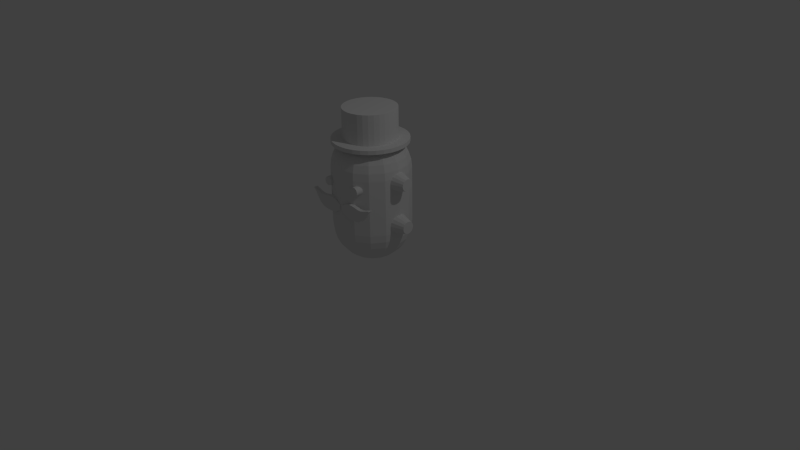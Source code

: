 # Source: player.blend  (saved by Blender 2.68.0; exported with 4.5.12 LTS)
import bpy
from mathutils import Matrix  # noqa: F401  (used for matrix-valued properties, if any)

bpy.ops.wm.read_factory_settings(use_empty=True)
scene = bpy.context.scene
scene.name = 'Scene'

# ---- collections
col_collection_1 = bpy.data.collections.new('Collection 1'); scene.collection.children.link(col_collection_1)

# ---- materials (node trees are filled in below, after node groups)
mat_mat = bpy.data.materials.new('mat')
mat_mat.alpha_threshold = 0.0
mat_mat.use_transparent_shadow = False
mat_mat.roughness = 0.5
mat_mat.line_color = (0.0, 0.0, 0.0, 1.0)

# ---- material node trees

# ---- world
world_world = bpy.data.worlds.new('World'); scene.world = world_world
world_world.color = (0.05088, 0.05088, 0.05088)
world_world.use_sun_shadow = False
world_world.sun_shadow_jitter_overblur = 0.0
world_world.cycles.sampling_method = 'MANUAL'
world_world.cycles.sample_map_resolution = 256

# ---- cameras
cam_camera = bpy.data.cameras.new('Camera')
cam_camera.clip_end = 100.0
cam_camera.lens = 35.0
cam_camera.sensor_width = 32.0
cam_camera.sensor_height = 18.0
cam_camera.ortho_scale = 7.314
cam_camera.dof.focus_distance = 0.0
cam_camera.dof.aperture_fstop = 128.0

# ---- lights
light_lamp = bpy.data.lights.new('Lamp', 'POINT')
light_lamp.transmission_factor = 0.0
light_lamp.cutoff_distance = 30.0
light_lamp.energy = 100.0
light_lamp.shadow_buffer_clip_start = 1.001
light_lamp.shadow_soft_size = 0.1
light_lamp.shadow_maximum_resolution = 0.006
light_lamp.use_absolute_resolution = True
light_lamp.cycles.use_multiple_importance_sampling = False

# ---- meshes
me_cube = bpy.data.meshes.new('Cube')
me_cube.from_pydata([(0.5076, -0.4564, 0.9379), (0.5076, -0.5054, 0.9379), (0.505, -0.4564, 0.9443), (0.505, -0.5054, 0.9443), (-0.0007914, -0.4564, 0.8601), (-0.0007914, -0.4564, 0.7887), (-0.0007914, -0.5054, 0.8601), (-0.0007914, -0.5054, 0.7887), (0.05292, -0.4564, 0.8799), (0.1066, -0.4564, 0.9073), (0.1599, -0.4564, 0.9194), (0.212, -0.4564, 0.9169), (0.2619, -0.4564, 0.9093), (0.3096, -0.4564, 0.9006), (0.3574, -0.4564, 0.8994), (0.4059, -0.4564, 0.9097), (0.4548, -0.4564, 0.928), (0.05292, -0.5054, 0.7701), (0.1066, -0.5054, 0.7433), (0.1604, -0.5054, 0.7308), (0.2146, -0.5054, 0.7303), (0.2706, -0.5054, 0.7333), (0.3288, -0.5054, 0.7465), (0.385, -0.5054, 0.7831), (0.4304, -0.5054, 0.8406), (0.4669, -0.5054, 0.8998), (0.05292, -0.4564, 0.7701), (0.1066, -0.4564, 0.7433), (0.1604, -0.4564, 0.7308), (0.2146, -0.4564, 0.7303), (0.2706, -0.4564, 0.7333), (0.3288, -0.4564, 0.7465), (0.385, -0.4564, 0.7831), (0.4304, -0.4564, 0.8406), (0.4669, -0.4564, 0.8998), (0.05292, -0.5054, 0.8799), (0.1066, -0.5054, 0.9073), (0.1599, -0.5054, 0.9194), (0.212, -0.5054, 0.9169), (0.2619, -0.5054, 0.9093), (0.3096, -0.5054, 0.9006), (0.3574, -0.5054, 0.8994), (0.4059, -0.5054, 0.9097), (0.4548, -0.5054, 0.928), (0.5054, -0.4564, 0.9433), (0.5057, -0.4564, 0.9425), (0.5061, -0.4564, 0.9417), (0.5065, -0.4564, 0.9409), (0.5069, -0.4564, 0.94), (0.5054, -0.5054, 0.9433), (0.5057, -0.5054, 0.9425), (0.5061, -0.5054, 0.9417), (0.5065, -0.5054, 0.9409), (0.5069, -0.5054, 0.94), (-0.002111, -0.4564, 0.8538), (-0.002111, -0.4564, 0.8417), (-0.002111, -0.4564, 0.8296), (-0.002111, -0.4564, 0.8175), (-0.002111, -0.4564, 0.8054), (-0.002111, -0.5054, 0.8538), (-0.002111, -0.5054, 0.8417), (-0.002111, -0.5054, 0.8296), (-0.002111, -0.5054, 0.8175), (-0.002111, -0.5054, 0.8054), (0.05147, -0.4564, 0.8663), (0.05147, -0.4564, 0.8484), (0.05147, -0.4564, 0.8305), (0.05147, -0.4564, 0.8125), (0.05147, -0.4564, 0.7946), (0.105, -0.4564, 0.8834), (0.105, -0.4564, 0.8573), (0.105, -0.4564, 0.8312), (0.1051, -0.4564, 0.8051), (0.1051, -0.4564, 0.779), (0.1584, -0.4564, 0.8909), (0.1585, -0.4564, 0.861), (0.1587, -0.4564, 0.8313), (0.1588, -0.4564, 0.8016), (0.1587, -0.4564, 0.772), (0.211, -0.4564, 0.889), (0.2118, -0.4564, 0.8593), (0.2125, -0.4564, 0.8298), (0.213, -0.4564, 0.8008), (0.213, -0.4564, 0.7719), (0.2622, -0.4564, 0.8839), (0.2645, -0.4564, 0.8558), (0.2668, -0.4564, 0.8279), (0.2683, -0.4564, 0.8007), (0.2687, -0.4564, 0.7738), (0.3121, -0.4564, 0.8801), (0.3164, -0.4564, 0.8558), (0.3206, -0.4564, 0.8313), (0.3238, -0.4564, 0.8074), (0.3257, -0.4564, 0.7837), (0.3612, -0.4564, 0.8857), (0.3663, -0.4564, 0.8679), (0.3714, -0.4564, 0.8497), (0.3759, -0.4564, 0.8316), (0.3795, -0.4564, 0.8132), (0.4091, -0.4564, 0.9024), (0.413, -0.4564, 0.8922), (0.4171, -0.4564, 0.8817), (0.421, -0.4564, 0.8709), (0.4247, -0.4564, 0.8597), (0.4564, -0.4564, 0.925), (0.4582, -0.4564, 0.9209), (0.4601, -0.4564, 0.9167), (0.462, -0.4564, 0.9124), (0.4639, -0.4564, 0.9079), (0.4564, -0.5054, 0.925), (0.4582, -0.5054, 0.9209), (0.4601, -0.5054, 0.9167), (0.462, -0.5054, 0.9124), (0.4639, -0.5054, 0.9079), (0.4091, -0.5054, 0.9024), (0.413, -0.5054, 0.8922), (0.4171, -0.5054, 0.8817), (0.421, -0.5054, 0.8709), (0.4247, -0.5054, 0.8597), (0.3612, -0.5054, 0.8857), (0.3663, -0.5054, 0.8679), (0.3714, -0.5054, 0.8497), (0.3759, -0.5054, 0.8316), (0.3795, -0.5054, 0.8132), (0.3121, -0.5054, 0.8801), (0.3164, -0.5054, 0.8558), (0.3206, -0.5054, 0.8313), (0.3238, -0.5054, 0.8074), (0.3257, -0.5054, 0.7837), (0.2622, -0.5054, 0.8839), (0.2645, -0.5054, 0.8558), (0.2668, -0.5054, 0.8279), (0.2683, -0.5054, 0.8007), (0.2687, -0.5054, 0.7738), (0.211, -0.5054, 0.889), (0.2118, -0.5054, 0.8593), (0.2125, -0.5054, 0.8298), (0.213, -0.5054, 0.8008), (0.213, -0.5054, 0.7719), (0.1584, -0.5054, 0.8909), (0.1585, -0.5054, 0.861), (0.1587, -0.5054, 0.8313), (0.1588, -0.5054, 0.8016), (0.1587, -0.5054, 0.772), (0.105, -0.5054, 0.8834), (0.105, -0.5054, 0.8573), (0.105, -0.5054, 0.8312), (0.1051, -0.5054, 0.8051), (0.1051, -0.5054, 0.779), (0.05147, -0.5054, 0.8663), (0.05147, -0.5054, 0.8484), (0.05147, -0.5054, 0.8305), (0.05147, -0.5054, 0.8125), (0.05147, -0.5054, 0.7946), (0.2245, -0.4896, 1.159), (0.2245, -0.3769, 1.159), (0.214, -0.4896, 1.156), (0.214, -0.3769, 1.156), (0.2042, -0.4896, 1.15), (0.2042, -0.3769, 1.15), (0.1957, -0.4896, 1.143), (0.1957, -0.3769, 1.143), (0.1887, -0.4896, 1.135), (0.1887, -0.3769, 1.135), (0.1835, -0.4896, 1.125), (0.1835, -0.3769, 1.125), (0.1803, -0.4896, 1.115), (0.1803, -0.3769, 1.115), (0.1792, -0.4896, 1.104), (0.1792, -0.3769, 1.104), (0.1803, -0.4896, 1.093), (0.1803, -0.3769, 1.093), (0.1835, -0.4896, 1.082), (0.1835, -0.3769, 1.082), (0.1887, -0.4896, 1.072), (0.1887, -0.3769, 1.072), (0.1957, -0.4896, 1.064), (0.1957, -0.3769, 1.064), (0.2042, -0.4896, 1.057), (0.2042, -0.3769, 1.057), (0.214, -0.4896, 1.052), (0.214, -0.3769, 1.052), (0.2245, -0.4896, 1.048), (0.2245, -0.3769, 1.048), (0.2355, -0.4896, 1.047), (0.2355, -0.3769, 1.047), (0.2465, -0.4896, 1.048), (0.2465, -0.3769, 1.048), (0.2571, -0.4896, 1.052), (0.2571, -0.3769, 1.052), (0.2668, -0.4896, 1.057), (0.2668, -0.3769, 1.057), (0.2754, -0.4896, 1.064), (0.2754, -0.3769, 1.064), (0.2824, -0.4896, 1.072), (0.2824, -0.3769, 1.072), (0.2876, -0.4896, 1.082), (0.2876, -0.3769, 1.082), (0.2908, -0.4896, 1.093), (0.2908, -0.3769, 1.093), (0.2919, -0.4896, 1.104), (0.2919, -0.3769, 1.104), (0.2908, -0.4896, 1.115), (0.2908, -0.3769, 1.115), (0.2876, -0.4896, 1.125), (0.2876, -0.3769, 1.125), (0.2824, -0.4896, 1.135), (0.2824, -0.3769, 1.135), (0.2754, -0.4896, 1.143), (0.2754, -0.3769, 1.143), (0.2668, -0.4896, 1.15), (0.2668, -0.3769, 1.15), (0.2571, -0.4896, 1.156), (0.2571, -0.3769, 1.156), (0.2465, -0.4896, 1.159), (0.2465, -0.3769, 1.159), (0.2355, -0.4896, 1.16), (0.2355, -0.3769, 1.16), (1.629e-07, 0.0, 0.005115), (1.778e-07, 0.5, 0.5051), (1.629e-07, 0.4904, 0.4076), (1.778e-07, 0.4619, 0.3138), (1.927e-07, 0.4157, 0.2273), (1.629e-07, 0.3536, 0.1516), (1.778e-07, 0.2778, 0.08938), (1.629e-07, 0.1913, 0.04317), (1.555e-07, 0.09755, 0.01472), (0.1913, 0.4619, 0.5051), (0.1877, 0.4531, 0.4076), (0.1768, 0.4268, 0.3138), (0.1591, 0.3841, 0.2273), (0.1353, 0.3266, 0.1516), (0.1063, 0.2566, 0.08938), (0.07322, 0.1768, 0.04317), (0.03733, 0.09012, 0.01472), (0.3536, 0.3536, 0.5051), (0.3468, 0.3468, 0.4076), (0.3266, 0.3266, 0.3138), (0.294, 0.294, 0.2273), (0.25, 0.25, 0.1516), (0.1964, 0.1964, 0.08938), (0.1353, 0.1353, 0.04317), (0.06898, 0.06897, 0.01472), (0.4619, 0.1913, 0.5051), (0.4531, 0.1877, 0.4076), (0.4268, 0.1768, 0.3138), (0.3841, 0.1591, 0.2273), (0.3266, 0.1353, 0.1516), (0.2566, 0.1063, 0.08938), (0.1768, 0.07322, 0.04317), (0.09012, 0.03733, 0.01472), (0.5, -2.98e-08, 0.5051), (0.4904, 0.0, 0.4076), (0.4619, -4.47e-08, 0.3138), (0.4157, -4.47e-08, 0.2273), (0.3536, 0.0, 0.1516), (0.2778, -1.49e-08, 0.08938), (0.1913, 0.0, 0.04317), (0.09755, -3.725e-09, 0.01472), (0.4619, -0.1913, 0.5051), (0.4531, -0.1877, 0.4076), (0.4268, -0.1768, 0.3138), (0.3841, -0.1591, 0.2273), (0.3266, -0.1353, 0.1516), (0.2566, -0.1063, 0.08938), (0.1768, -0.07322, 0.04317), (0.09012, -0.03733, 0.01472), (0.3536, -0.3536, 0.5051), (0.3468, -0.3468, 0.4076), (0.3266, -0.3266, 0.3138), (0.294, -0.294, 0.2273), (0.25, -0.25, 0.1516), (0.1964, -0.1964, 0.08938), (0.1353, -0.1353, 0.04317), (0.06897, -0.06897, 0.01472), (0.1913, -0.4619, 0.5051), (0.1877, -0.4531, 0.4076), (0.1768, -0.4268, 0.3138), (0.1591, -0.3841, 0.2273), (0.1353, -0.3266, 0.1516), (0.1063, -0.2566, 0.08938), (0.07322, -0.1768, 0.04317), (0.03733, -0.09012, 0.01472), (1.48e-07, -0.5, 0.5051), (1.629e-07, -0.4904, 0.4076), (8.841e-08, -0.4619, 0.3138), (1.182e-07, -0.4157, 0.2273), (1.629e-07, -0.3536, 0.1516), (1.48e-07, -0.2778, 0.08938), (1.629e-07, -0.1913, 0.04317), (1.48e-07, -0.09755, 0.01472), (1.666e-07, 0.09755, 1.71), (1.629e-07, 0.1913, 1.682), (1.629e-07, 0.2778, 1.636), (1.629e-07, 0.3536, 1.573), (1.927e-07, 0.4157, 1.498), (1.778e-07, 0.4619, 1.411), (1.629e-07, 0.4904, 1.317), (1.778e-07, 0.5, 1.22), (0.03733, 0.09012, 1.71), (0.07322, 0.1768, 1.682), (0.1063, 0.2566, 1.636), (0.1353, 0.3266, 1.573), (0.1591, 0.3841, 1.498), (0.1768, 0.4268, 1.411), (0.1877, 0.4531, 1.317), (0.1913, 0.4619, 1.22), (0.06898, 0.06897, 1.71), (0.1353, 0.1353, 1.682), (0.1964, 0.1964, 1.636), (0.25, 0.25, 1.573), (0.294, 0.294, 1.498), (0.3266, 0.3266, 1.411), (0.3468, 0.3468, 1.317), (0.3536, 0.3536, 1.22), (0.09012, 0.03733, 1.71), (0.1768, 0.07322, 1.682), (0.2566, 0.1063, 1.636), (0.3266, 0.1353, 1.573), (0.3841, 0.1591, 1.498), (0.4268, 0.1768, 1.411), (0.4531, 0.1877, 1.317), (0.4619, 0.1913, 1.22), (0.09755, -1.49e-08, 1.71), (0.1913, 0.0, 1.682), (0.2778, -7.451e-09, 1.636), (0.3536, 0.0, 1.573), (0.4157, -4.47e-08, 1.498), (0.4619, -1.49e-08, 1.411), (0.4904, 0.0, 1.317), (0.5, -2.98e-08, 1.22), (0.09012, -0.03733, 1.71), (0.1768, -0.07322, 1.682), (0.2566, -0.1063, 1.636), (0.3266, -0.1353, 1.573), (0.3841, -0.1591, 1.498), (0.4268, -0.1768, 1.411), (0.4531, -0.1877, 1.317), (0.4619, -0.1913, 1.22), (0.06898, -0.06897, 1.71), (0.1353, -0.1353, 1.682), (0.1964, -0.1964, 1.636), (0.25, -0.25, 1.573), (0.294, -0.294, 1.498), (0.3266, -0.3266, 1.411), (0.3468, -0.3468, 1.317), (0.3536, -0.3536, 1.22), (0.03733, -0.09012, 1.71), (0.07322, -0.1768, 1.682), (0.1063, -0.2566, 1.636), (0.1353, -0.3266, 1.573), (0.1591, -0.3841, 1.498), (0.1768, -0.4268, 1.411), (0.1877, -0.4531, 1.317), (0.1913, -0.4619, 1.22), (1.443e-07, -0.09755, 1.71), (1.629e-07, -0.1913, 1.682), (1.48e-07, -0.2778, 1.636), (1.629e-07, -0.3536, 1.573), (1.182e-07, -0.4157, 1.498), (1.331e-07, -0.4619, 1.411), (1.629e-07, -0.4904, 1.317), (1.48e-07, -0.5, 1.22), (4.772e-08, -1.152e-07, 1.72), (0.06673, 0.3355, 1.61), (0.0, 0.3421, 1.61), (0.0, 0.3421, 1.993), (0.06673, 0.3355, 1.993), (0.1309, 0.316, 1.993), (0.19, 0.2844, 1.993), (0.2419, 0.2419, 1.993), (0.2844, 0.19, 1.993), (0.316, 0.1309, 1.993), (0.3355, 0.06673, 1.993), (0.3421, 2.582e-08, 1.993), (0.3355, -0.06673, 1.993), (0.316, -0.1309, 1.993), (0.2844, -0.19, 1.993), (0.2419, -0.2419, 1.993), (0.19, -0.2844, 1.993), (0.1309, -0.316, 1.993), (0.06673, -0.3355, 1.993), (-1.115e-07, -0.3421, 1.993), (0.1309, 0.316, 1.61), (0.19, 0.2844, 1.61), (0.2419, 0.2419, 1.61), (0.2844, 0.19, 1.61), (0.316, 0.1309, 1.61), (0.3355, 0.06673, 1.61), (0.3421, 2.582e-08, 1.61), (0.3355, -0.06673, 1.61), (0.316, -0.1309, 1.61), (0.2844, -0.19, 1.61), (0.2419, -0.2419, 1.61), (0.19, -0.2844, 1.61), (0.1309, -0.316, 1.61), (0.06673, -0.3355, 1.61), (-1.115e-07, -0.3421, 1.61), (0.09426, 0.4739, 1.61), (0.0, 0.4832, 1.61), (0.0, 0.4832, 1.559), (0.09426, 0.4739, 1.559), (0.1849, 0.4464, 1.559), (0.2684, 0.4017, 1.559), (0.3416, 0.3416, 1.559), (0.4017, 0.2684, 1.559), (0.4464, 0.1849, 1.559), (0.4739, 0.09426, 1.559), (0.4832, 3.648e-08, 1.559), (0.4739, -0.09426, 1.559), (0.4464, -0.1849, 1.559), (0.4017, -0.2684, 1.559), (0.3416, -0.3416, 1.559), (0.2684, -0.4017, 1.559), (0.1849, -0.4464, 1.559), (0.09426, -0.4739, 1.559), (-1.574e-07, -0.4832, 1.559), (0.1849, 0.4464, 1.61), (0.2684, 0.4017, 1.61), (0.3416, 0.3416, 1.61), (0.4017, 0.2684, 1.61), (0.4464, 0.1849, 1.61), (0.4739, 0.09426, 1.61), (0.4832, 3.648e-08, 1.61), (0.4739, -0.09426, 1.61), (0.4464, -0.1849, 1.61), (0.4017, -0.2684, 1.61), (0.3416, -0.3416, 1.61), (0.2684, -0.4017, 1.61), (0.1849, -0.4464, 1.61), (0.09426, -0.4739, 1.61), (-1.574e-07, -0.4832, 1.61), (0.6483, 0.08019, 0.6083), (0.286, 0.1812, 0.6083), (0.276, 0.1812, 1.165), (0.6384, 0.07635, 1.165), (0.276, 0.1674, 1.096), (0.6384, 0.07054, 1.136), (0.276, 0.1281, 1.037), (0.6384, 0.05399, 1.111), (0.276, 0.06934, 0.9979), (0.6384, 0.02922, 1.095), (0.276, -1.449e-07, 0.9841), (0.6384, -1.387e-07, 1.089), (0.276, -0.06934, 0.9979), (0.6384, -0.02922, 1.095), (0.276, -0.1281, 1.037), (0.6384, -0.05399, 1.111), (0.276, -0.1674, 1.096), (0.6384, -0.07054, 1.136), (0.276, -0.1812, 1.165), (0.6384, -0.07635, 1.165), (0.276, -0.1674, 1.235), (0.6384, -0.07054, 1.194), (0.276, -0.1281, 1.293), (0.6384, -0.05399, 1.219), (0.276, -0.06934, 1.333), (0.6384, -0.02922, 1.236), (0.276, -1.348e-07, 1.346), (0.6384, -1.344e-07, 1.242), (0.276, 0.06934, 1.333), (0.6384, 0.02922, 1.236), (0.276, 0.1281, 1.293), (0.6384, 0.05399, 1.219), (0.276, 0.1674, 1.235), (0.6384, 0.07054, 1.194), (0.286, 0.1674, 0.539), (0.6483, 0.07408, 0.5776), (0.286, 0.1281, 0.4802), (0.6483, 0.0567, 0.5516), (0.286, 0.06934, 0.4409), (0.6483, 0.03069, 0.5342), (0.286, -1.449e-07, 0.4271), (0.6483, -1.389e-07, 0.5281), (0.286, -0.06934, 0.4409), (0.6483, -0.03069, 0.5342), (0.286, -0.1281, 0.4802), (0.6483, -0.0567, 0.5516), (0.286, -0.1674, 0.539), (0.6483, -0.07408, 0.5776), (0.286, -0.1812, 0.6083), (0.6483, -0.08019, 0.6083), (0.286, -0.1674, 0.6777), (0.6483, -0.07408, 0.639), (0.286, -0.1281, 0.7365), (0.6483, -0.0567, 0.665), (0.286, -0.06934, 0.7757), (0.6483, -0.03069, 0.6824), (0.286, -1.348e-07, 0.7895), (0.6483, -1.344e-07, 0.6885), (0.286, 0.06934, 0.7757), (0.6483, 0.03069, 0.6824), (0.286, 0.1281, 0.7365), (0.6483, 0.0567, 0.665), (0.286, 0.1674, 0.6777), (0.6483, 0.07408, 0.639)], [], [(108, 48, 0, 34), (48, 53, 1, 0), (25, 34, 0, 1), (153, 63, 7, 17), (35, 8, 4, 6), (58, 68, 26, 5), (68, 73, 27, 26), (73, 78, 28, 27), (78, 83, 29, 28), (83, 88, 30, 29), (88, 93, 31, 30), (93, 98, 32, 31), (98, 103, 33, 32), (103, 108, 34, 33), (7, 5, 26, 17), (17, 26, 27, 18), (18, 27, 28, 19), (19, 28, 29, 20), (20, 29, 30, 21), (21, 30, 31, 22), (22, 31, 32, 23), (23, 32, 33, 24), (24, 33, 34, 25), (53, 113, 25, 1), (113, 118, 24, 25), (118, 123, 23, 24), (123, 128, 22, 23), (128, 133, 21, 22), (133, 138, 20, 21), (138, 143, 19, 20), (143, 148, 18, 19), (148, 153, 17, 18), (3, 2, 16, 43), (43, 16, 15, 42), (42, 15, 14, 41), (41, 14, 13, 40), (40, 13, 12, 39), (39, 12, 11, 38), (38, 11, 10, 37), (37, 10, 9, 36), (36, 9, 8, 35), (16, 2, 44, 104), (104, 44, 45, 105), (105, 45, 46, 106), (106, 46, 47, 107), (107, 47, 48, 108), (2, 3, 49, 44), (44, 49, 50, 45), (45, 50, 51, 46), (46, 51, 52, 47), (47, 52, 53, 48), (35, 6, 59, 149), (149, 59, 60, 150), (150, 60, 61, 151), (151, 61, 62, 152), (152, 62, 63, 153), (4, 8, 64, 54), (54, 64, 65, 55), (55, 65, 66, 56), (56, 66, 67, 57), (57, 67, 68, 58), (8, 9, 69, 64), (64, 69, 70, 65), (65, 70, 71, 66), (66, 71, 72, 67), (67, 72, 73, 68), (9, 10, 74, 69), (69, 74, 75, 70), (70, 75, 76, 71), (71, 76, 77, 72), (72, 77, 78, 73), (10, 11, 79, 74), (74, 79, 80, 75), (75, 80, 81, 76), (76, 81, 82, 77), (77, 82, 83, 78), (11, 12, 84, 79), (79, 84, 85, 80), (80, 85, 86, 81), (81, 86, 87, 82), (82, 87, 88, 83), (12, 13, 89, 84), (84, 89, 90, 85), (85, 90, 91, 86), (86, 91, 92, 87), (87, 92, 93, 88), (13, 14, 94, 89), (89, 94, 95, 90), (90, 95, 96, 91), (91, 96, 97, 92), (92, 97, 98, 93), (14, 15, 99, 94), (94, 99, 100, 95), (95, 100, 101, 96), (96, 101, 102, 97), (97, 102, 103, 98), (15, 16, 104, 99), (99, 104, 105, 100), (100, 105, 106, 101), (101, 106, 107, 102), (102, 107, 108, 103), (3, 43, 109, 49), (49, 109, 110, 50), (50, 110, 111, 51), (51, 111, 112, 52), (52, 112, 113, 53), (43, 42, 114, 109), (109, 114, 115, 110), (110, 115, 116, 111), (111, 116, 117, 112), (112, 117, 118, 113), (42, 41, 119, 114), (114, 119, 120, 115), (115, 120, 121, 116), (116, 121, 122, 117), (117, 122, 123, 118), (41, 40, 124, 119), (119, 124, 125, 120), (120, 125, 126, 121), (121, 126, 127, 122), (122, 127, 128, 123), (40, 39, 129, 124), (124, 129, 130, 125), (125, 130, 131, 126), (126, 131, 132, 127), (127, 132, 133, 128), (39, 38, 134, 129), (129, 134, 135, 130), (130, 135, 136, 131), (131, 136, 137, 132), (132, 137, 138, 133), (38, 37, 139, 134), (134, 139, 140, 135), (135, 140, 141, 136), (136, 141, 142, 137), (137, 142, 143, 138), (37, 36, 144, 139), (139, 144, 145, 140), (140, 145, 146, 141), (141, 146, 147, 142), (142, 147, 148, 143), (36, 35, 149, 144), (144, 149, 150, 145), (145, 150, 151, 146), (146, 151, 152, 147), (147, 152, 153, 148), (216, 154, 156, 158, 160, 162, 164, 166, 168, 170, 172, 174, 176, 178, 180, 182, 184, 186, 188, 190, 192, 194, 196, 198, 200, 202, 204, 206, 208, 210, 212, 214), (157, 156, 154, 155), (155, 217, 215, 213, 211, 209, 207, 205, 203, 201, 199, 197, 195, 193, 191, 189, 187, 185, 183, 181, 179, 177, 175, 173, 171, 169, 167, 165, 163, 161, 159, 157), (155, 154, 216, 217), (159, 158, 156, 157), (161, 160, 158, 159), (163, 162, 160, 161), (165, 164, 162, 163), (167, 166, 164, 165), (169, 168, 166, 167), (171, 170, 168, 169), (173, 172, 170, 171), (175, 174, 172, 173), (177, 176, 174, 175), (179, 178, 176, 177), (181, 180, 178, 179), (183, 182, 180, 181), (185, 184, 182, 183), (187, 186, 184, 185), (189, 188, 186, 187), (191, 190, 188, 189), (193, 192, 190, 191), (195, 194, 192, 193), (197, 196, 194, 195), (199, 198, 196, 197), (201, 200, 198, 199), (203, 202, 200, 201), (205, 204, 202, 203), (207, 206, 204, 205), (209, 208, 206, 207), (211, 210, 208, 209), (213, 212, 210, 211), (215, 214, 212, 213), (217, 216, 214, 215), (223, 222, 230, 231), (224, 223, 231, 232), (225, 224, 232, 233), (226, 225, 233, 234), (220, 219, 227, 228), (221, 220, 228, 229), (222, 221, 229, 230), (229, 228, 236, 237), (230, 229, 237, 238), (231, 230, 238, 239), (232, 231, 239, 240), (233, 232, 240, 241), (234, 233, 241, 242), (228, 227, 235, 236), (241, 240, 248, 249), (242, 241, 249, 250), (236, 235, 243, 244), (237, 236, 244, 245), (238, 237, 245, 246), (239, 238, 246, 247), (240, 239, 247, 248), (247, 246, 254, 255), (248, 247, 255, 256), (249, 248, 256, 257), (250, 249, 257, 258), (244, 243, 251, 252), (245, 244, 252, 253), (246, 245, 253, 254), (253, 252, 260, 261), (254, 253, 261, 262), (255, 254, 262, 263), (256, 255, 263, 264), (257, 256, 264, 265), (258, 257, 265, 266), (252, 251, 259, 260), (265, 264, 272, 273), (266, 265, 273, 274), (260, 259, 267, 268), (261, 260, 268, 269), (262, 261, 269, 270), (263, 262, 270, 271), (264, 263, 271, 272), (270, 269, 277, 278), (271, 270, 278, 279), (272, 271, 279, 280), (273, 272, 280, 281), (274, 273, 281, 282), (268, 267, 275, 276), (269, 268, 276, 277), (282, 281, 289, 290), (276, 275, 283, 284), (277, 276, 284, 285), (278, 277, 285, 286), (279, 278, 286, 287), (280, 279, 287, 288), (281, 280, 288, 289), (218, 226, 234), (218, 234, 242), (218, 242, 250), (275, 267, 346, 354), (218, 250, 258), (218, 258, 266), (235, 227, 306, 314), (218, 266, 274), (218, 274, 282), (218, 282, 290), (251, 243, 322, 330), (267, 259, 338, 346), (227, 219, 298, 306), (283, 275, 354, 362), (259, 251, 330, 338), (243, 235, 314, 322), (296, 295, 303, 304), (297, 296, 304, 305), (298, 297, 305, 306), (292, 291, 299, 300), (293, 292, 300, 301), (294, 293, 301, 302), (295, 294, 302, 303), (302, 301, 309, 310), (303, 302, 310, 311), (304, 303, 311, 312), (305, 304, 312, 313), (306, 305, 313, 314), (300, 299, 307, 308), (301, 300, 308, 309), (314, 313, 321, 322), (308, 307, 315, 316), (309, 308, 316, 317), (310, 309, 317, 318), (311, 310, 318, 319), (312, 311, 319, 320), (313, 312, 320, 321), (320, 319, 327, 328), (321, 320, 328, 329), (322, 321, 329, 330), (316, 315, 323, 324), (317, 316, 324, 325), (318, 317, 325, 326), (319, 318, 326, 327), (325, 324, 332, 333), (326, 325, 333, 334), (327, 326, 334, 335), (328, 327, 335, 336), (329, 328, 336, 337), (330, 329, 337, 338), (324, 323, 331, 332), (337, 336, 344, 345), (338, 337, 345, 346), (332, 331, 339, 340), (333, 332, 340, 341), (334, 333, 341, 342), (335, 334, 342, 343), (336, 335, 343, 344), (343, 342, 350, 351), (344, 343, 351, 352), (345, 344, 352, 353), (346, 345, 353, 354), (340, 339, 347, 348), (341, 340, 348, 349), (342, 341, 349, 350), (349, 348, 356, 357), (350, 349, 357, 358), (351, 350, 358, 359), (352, 351, 359, 360), (353, 352, 360, 361), (354, 353, 361, 362), (348, 347, 355, 356), (291, 363, 299), (299, 363, 307), (307, 363, 315), (315, 363, 323), (323, 363, 331), (331, 363, 339), (339, 363, 347), (347, 363, 355), (401, 398, 417, 402), (365, 366, 367, 364), (402, 417, 418, 403), (364, 367, 368, 383), (403, 418, 419, 404), (383, 368, 369, 384), (404, 419, 420, 405), (384, 369, 370, 385), (405, 420, 421, 406), (385, 370, 371, 386), (406, 421, 422, 407), (386, 371, 372, 387), (407, 422, 423, 408), (387, 372, 373, 388), (408, 423, 424, 409), (388, 373, 374, 389), (409, 424, 425, 410), (389, 374, 375, 390), (410, 425, 426, 411), (390, 375, 376, 391), (411, 426, 427, 412), (391, 376, 377, 392), (412, 427, 428, 413), (392, 377, 378, 393), (413, 428, 429, 414), (393, 378, 379, 394), (414, 429, 430, 415), (394, 379, 380, 395), (415, 430, 431, 416), (395, 380, 381, 396), (396, 381, 382, 397), (396, 397, 431, 430), (395, 396, 430, 429), (394, 395, 429, 428), (393, 394, 428, 427), (392, 393, 427, 426), (391, 392, 426, 425), (390, 391, 425, 424), (389, 390, 424, 423), (388, 389, 423, 422), (387, 388, 422, 421), (386, 387, 421, 420), (385, 386, 420, 419), (384, 385, 419, 418), (383, 384, 418, 417), (364, 383, 417, 398), (365, 364, 398, 399), (400, 399, 398, 401), (368, 367, 366, 382, 381, 380, 379, 378, 377, 376, 375, 374, 373, 372, 371, 370, 369), (490, 491, 493, 492), (434, 435, 437, 436), (467, 432, 495, 493, 491, 489, 487, 485, 483, 481, 479, 477, 475, 473, 471, 469), (436, 437, 439, 438), (486, 487, 489, 488), (438, 439, 441, 440), (484, 485, 487, 486), (440, 441, 443, 442), (482, 483, 485, 484), (442, 443, 445, 444), (480, 481, 483, 482), (444, 445, 447, 446), (478, 479, 481, 480), (446, 447, 449, 448), (476, 477, 479, 478), (448, 449, 451, 450), (474, 475, 477, 476), (450, 451, 453, 452), (472, 473, 475, 474), (452, 453, 455, 454), (470, 471, 473, 472), (454, 455, 457, 456), (433, 466, 468, 470, 472, 474, 476, 478, 480, 482, 484, 486, 488, 490, 492, 494), (468, 469, 471, 470), (456, 457, 459, 458), (492, 493, 495, 494), (466, 467, 469, 468), (458, 459, 461, 460), (494, 495, 432, 433), (433, 432, 467, 466), (460, 461, 463, 462), (437, 435, 465, 463, 461, 459, 457, 455, 453, 451, 449, 447, 445, 443, 441, 439), (464, 465, 435, 434), (462, 463, 465, 464), (488, 489, 491, 490), (434, 436, 438, 440, 442, 444, 446, 448, 450, 452, 454, 456, 458, 460, 462, 464)])
_uv = me_cube.uv_layers.new(name='UVMap')
_uv.uv.foreach_set('vector', [0.8713, 0.3036, 0.8716, 0.3036, 0.8717, 0.3036, 0.8713, 0.3036, 0.8716, 0.3036, 0.8714, 0.3037, 0.8715, 0.3037, 0.8717, 0.3036, 0.8713, 0.3037, 0.8713, 0.3036, 0.8717, 0.3036, 0.8715, 0.3037, 0.8847, 0.2998, 0.9529, 0.274, 0.9529, 0.3101, 0.8838, 0.3069, 0.8671, 0.2923, 0.8579, 0.3006, 0.7923, 0.2956, 0.8693, 0.2153, 0.8308, 0.3891, 0.868, 0.3172, 0.8745, 0.3154, 0.8719, 0.397, 0.868, 0.3172, 0.8707, 0.3074, 0.8725, 0.3065, 0.8745, 0.3154, 0.8707, 0.3074, 0.8709, 0.3052, 0.8717, 0.3049, 0.8725, 0.3065, 0.8709, 0.3052, 0.871, 0.3044, 0.8713, 0.3042, 0.8717, 0.3049, 0.871, 0.3044, 0.871, 0.304, 0.8712, 0.3039, 0.8713, 0.3042, 0.871, 0.304, 0.871, 0.3038, 0.8711, 0.3038, 0.8712, 0.3039, 0.871, 0.3038, 0.8711, 0.3037, 0.8711, 0.3037, 0.8711, 0.3038, 0.8711, 0.3037, 0.8712, 0.3036, 0.8712, 0.3036, 0.8711, 0.3037, 0.8712, 0.3036, 0.8713, 0.3036, 0.8713, 0.3036, 0.8712, 0.3036, 0.9529, 0.3101, 0.8719, 0.397, 0.8745, 0.3154, 0.8838, 0.3069, 0.8838, 0.3069, 0.8745, 0.3154, 0.8725, 0.3065, 0.8742, 0.3048, 0.8742, 0.3048, 0.8725, 0.3065, 0.8717, 0.3049, 0.8723, 0.3042, 0.8723, 0.3042, 0.8717, 0.3049, 0.8713, 0.3042, 0.8716, 0.3039, 0.8716, 0.3039, 0.8713, 0.3042, 0.8712, 0.3039, 0.8713, 0.3038, 0.8713, 0.3038, 0.8712, 0.3039, 0.8711, 0.3038, 0.8712, 0.3037, 0.8712, 0.3037, 0.8711, 0.3038, 0.8711, 0.3037, 0.8711, 0.3037, 0.8711, 0.3037, 0.8711, 0.3037, 0.8712, 0.3036, 0.8712, 0.3037, 0.8712, 0.3037, 0.8712, 0.3036, 0.8713, 0.3036, 0.8713, 0.3037, 0.8714, 0.3037, 0.8713, 0.3037, 0.8713, 0.3037, 0.8715, 0.3037, 0.8713, 0.3037, 0.8712, 0.3037, 0.8712, 0.3037, 0.8713, 0.3037, 0.8712, 0.3037, 0.8711, 0.3036, 0.8711, 0.3037, 0.8712, 0.3037, 0.8711, 0.3036, 0.8712, 0.3036, 0.8712, 0.3037, 0.8711, 0.3037, 0.8712, 0.3036, 0.8713, 0.3036, 0.8713, 0.3038, 0.8712, 0.3037, 0.8713, 0.3036, 0.8717, 0.3035, 0.8716, 0.3039, 0.8713, 0.3038, 0.8717, 0.3035, 0.8726, 0.3034, 0.8723, 0.3042, 0.8716, 0.3039, 0.8726, 0.3034, 0.8748, 0.303, 0.8742, 0.3048, 0.8723, 0.3042, 0.8748, 0.303, 0.8847, 0.2998, 0.8838, 0.3069, 0.8742, 0.3048, 0.8714, 0.3037, 0.8713, 0.3036, 0.8712, 0.3036, 0.8713, 0.3036, 0.8713, 0.3036, 0.8712, 0.3036, 0.8711, 0.3036, 0.8712, 0.3036, 0.8712, 0.3036, 0.8711, 0.3036, 0.871, 0.3036, 0.871, 0.3036, 0.871, 0.3036, 0.871, 0.3036, 0.8709, 0.3036, 0.8709, 0.3035, 0.8709, 0.3035, 0.8709, 0.3036, 0.8706, 0.3036, 0.8708, 0.3034, 0.8708, 0.3034, 0.8706, 0.3036, 0.8702, 0.3034, 0.8705, 0.3031, 0.8705, 0.3031, 0.8702, 0.3034, 0.8694, 0.3031, 0.8701, 0.3025, 0.8701, 0.3025, 0.8694, 0.3031, 0.8675, 0.3026, 0.8692, 0.3009, 0.8692, 0.3009, 0.8675, 0.3026, 0.8579, 0.3006, 0.8671, 0.2923, 0.8712, 0.3036, 0.8713, 0.3036, 0.8714, 0.3036, 0.8712, 0.3036, 0.8712, 0.3036, 0.8714, 0.3036, 0.8714, 0.3036, 0.8713, 0.3036, 0.8713, 0.3036, 0.8714, 0.3036, 0.8715, 0.3036, 0.8713, 0.3036, 0.8713, 0.3036, 0.8715, 0.3036, 0.8716, 0.3036, 0.8713, 0.3036, 0.8713, 0.3036, 0.8716, 0.3036, 0.8716, 0.3036, 0.8713, 0.3036, 0.8713, 0.3036, 0.8714, 0.3037, 0.8714, 0.3037, 0.8714, 0.3036, 0.8714, 0.3036, 0.8714, 0.3037, 0.8714, 0.3037, 0.8714, 0.3036, 0.8714, 0.3036, 0.8714, 0.3037, 0.8714, 0.3037, 0.8715, 0.3036, 0.8715, 0.3036, 0.8714, 0.3037, 0.8714, 0.3037, 0.8716, 0.3036, 0.8716, 0.3036, 0.8714, 0.3037, 0.8714, 0.3037, 0.8716, 0.3036, 0.8671, 0.2923, 0.8693, 0.2153, 0.8804, 0.213, 0.8699, 0.2906, 0.8699, 0.2906, 0.8804, 0.213, 0.9053, 0.2202, 0.8745, 0.2904, 0.8745, 0.2904, 0.9053, 0.2202, 0.925, 0.2351, 0.8788, 0.2921, 0.8788, 0.2921, 0.925, 0.2351, 0.9423, 0.2518, 0.8825, 0.2953, 0.8825, 0.2953, 0.9423, 0.2518, 0.9529, 0.274, 0.8847, 0.2998, 0.7923, 0.2956, 0.8579, 0.3006, 0.857, 0.3037, 0.7866, 0.3048, 0.7866, 0.3048, 0.857, 0.3037, 0.8575, 0.3085, 0.7877, 0.3288, 0.7877, 0.3288, 0.8575, 0.3085, 0.86, 0.3127, 0.7972, 0.3508, 0.7972, 0.3508, 0.86, 0.3127, 0.8634, 0.3158, 0.8098, 0.3724, 0.8098, 0.3724, 0.8634, 0.3158, 0.868, 0.3172, 0.8308, 0.3891, 0.8579, 0.3006, 0.8675, 0.3026, 0.867, 0.3036, 0.857, 0.3037, 0.857, 0.3037, 0.867, 0.3036, 0.8671, 0.305, 0.8575, 0.3085, 0.8575, 0.3085, 0.8671, 0.305, 0.8679, 0.3063, 0.86, 0.3127, 0.86, 0.3127, 0.8679, 0.3063, 0.8692, 0.3072, 0.8634, 0.3158, 0.8634, 0.3158, 0.8692, 0.3072, 0.8707, 0.3074, 0.868, 0.3172, 0.8675, 0.3026, 0.8694, 0.3031, 0.8692, 0.3036, 0.867, 0.3036, 0.867, 0.3036, 0.8692, 0.3036, 0.8693, 0.3042, 0.8671, 0.305, 0.8671, 0.305, 0.8693, 0.3042, 0.8697, 0.3048, 0.8679, 0.3063, 0.8679, 0.3063, 0.8697, 0.3048, 0.8702, 0.3052, 0.8692, 0.3072, 0.8692, 0.3072, 0.8702, 0.3052, 0.8709, 0.3052, 0.8707, 0.3074, 0.8694, 0.3031, 0.8702, 0.3034, 0.8701, 0.3037, 0.8692, 0.3036, 0.8692, 0.3036, 0.8701, 0.3037, 0.8702, 0.304, 0.8693, 0.3042, 0.8693, 0.3042, 0.8702, 0.304, 0.8704, 0.3042, 0.8697, 0.3048, 0.8697, 0.3048, 0.8704, 0.3042, 0.8707, 0.3043, 0.8702, 0.3052, 0.8702, 0.3052, 0.8707, 0.3043, 0.871, 0.3044, 0.8709, 0.3052, 0.8702, 0.3034, 0.8706, 0.3036, 0.8706, 0.3037, 0.8701, 0.3037, 0.8701, 0.3037, 0.8706, 0.3037, 0.8707, 0.3038, 0.8702, 0.304, 0.8702, 0.304, 0.8707, 0.3038, 0.8708, 0.3039, 0.8704, 0.3042, 0.8704, 0.3042, 0.8708, 0.3039, 0.8709, 0.304, 0.8707, 0.3043, 0.8707, 0.3043, 0.8709, 0.304, 0.871, 0.304, 0.871, 0.3044, 0.8706, 0.3036, 0.8709, 0.3036, 0.8709, 0.3037, 0.8706, 0.3037, 0.8706, 0.3037, 0.8709, 0.3037, 0.8709, 0.3037, 0.8707, 0.3038, 0.8707, 0.3038, 0.8709, 0.3037, 0.8709, 0.3038, 0.8708, 0.3039, 0.8708, 0.3039, 0.8709, 0.3038, 0.871, 0.3038, 0.8709, 0.304, 0.8709, 0.304, 0.871, 0.3038, 0.871, 0.3038, 0.871, 0.304, 0.8709, 0.3036, 0.871, 0.3036, 0.871, 0.3037, 0.8709, 0.3037, 0.8709, 0.3037, 0.871, 0.3037, 0.871, 0.3037, 0.8709, 0.3037, 0.8709, 0.3037, 0.871, 0.3037, 0.871, 0.3037, 0.8709, 0.3038, 0.8709, 0.3038, 0.871, 0.3037, 0.8711, 0.3037, 0.871, 0.3038, 0.871, 0.3038, 0.8711, 0.3037, 0.8711, 0.3037, 0.871, 0.3038, 0.871, 0.3036, 0.8711, 0.3036, 0.8711, 0.3036, 0.871, 0.3037, 0.871, 0.3037, 0.8711, 0.3036, 0.8711, 0.3036, 0.871, 0.3037, 0.871, 0.3037, 0.8711, 0.3036, 0.8711, 0.3036, 0.871, 0.3037, 0.871, 0.3037, 0.8711, 0.3036, 0.8712, 0.3036, 0.8711, 0.3037, 0.8711, 0.3037, 0.8712, 0.3036, 0.8712, 0.3036, 0.8711, 0.3037, 0.8711, 0.3036, 0.8712, 0.3036, 0.8712, 0.3036, 0.8711, 0.3036, 0.8711, 0.3036, 0.8712, 0.3036, 0.8713, 0.3036, 0.8711, 0.3036, 0.8711, 0.3036, 0.8713, 0.3036, 0.8713, 0.3036, 0.8711, 0.3036, 0.8711, 0.3036, 0.8713, 0.3036, 0.8713, 0.3036, 0.8712, 0.3036, 0.8712, 0.3036, 0.8713, 0.3036, 0.8713, 0.3036, 0.8712, 0.3036, 0.8714, 0.3037, 0.8713, 0.3036, 0.8713, 0.3037, 0.8714, 0.3037, 0.8714, 0.3037, 0.8713, 0.3037, 0.8713, 0.3037, 0.8714, 0.3037, 0.8714, 0.3037, 0.8713, 0.3037, 0.8713, 0.3037, 0.8714, 0.3037, 0.8714, 0.3037, 0.8713, 0.3037, 0.8713, 0.3037, 0.8714, 0.3037, 0.8714, 0.3037, 0.8713, 0.3037, 0.8713, 0.3037, 0.8714, 0.3037, 0.8713, 0.3036, 0.8712, 0.3036, 0.8712, 0.3036, 0.8713, 0.3037, 0.8713, 0.3037, 0.8712, 0.3036, 0.8712, 0.3036, 0.8713, 0.3037, 0.8713, 0.3037, 0.8712, 0.3036, 0.8712, 0.3036, 0.8713, 0.3037, 0.8713, 0.3037, 0.8712, 0.3036, 0.8712, 0.3037, 0.8713, 0.3037, 0.8713, 0.3037, 0.8712, 0.3037, 0.8712, 0.3037, 0.8713, 0.3037, 0.8712, 0.3036, 0.871, 0.3036, 0.8711, 0.3036, 0.8712, 0.3036, 0.8712, 0.3036, 0.8711, 0.3036, 0.8711, 0.3036, 0.8712, 0.3036, 0.8712, 0.3036, 0.8711, 0.3036, 0.8711, 0.3036, 0.8712, 0.3036, 0.8712, 0.3036, 0.8711, 0.3036, 0.8711, 0.3036, 0.8712, 0.3037, 0.8712, 0.3037, 0.8711, 0.3036, 0.8711, 0.3036, 0.8712, 0.3037, 0.871, 0.3036, 0.8709, 0.3035, 0.871, 0.3035, 0.8711, 0.3036, 0.8711, 0.3036, 0.871, 0.3035, 0.8711, 0.3035, 0.8711, 0.3036, 0.8711, 0.3036, 0.8711, 0.3035, 0.8711, 0.3035, 0.8711, 0.3036, 0.8711, 0.3036, 0.8711, 0.3035, 0.8712, 0.3036, 0.8711, 0.3036, 0.8711, 0.3036, 0.8712, 0.3036, 0.8712, 0.3036, 0.8711, 0.3036, 0.8709, 0.3035, 0.8708, 0.3034, 0.8709, 0.3033, 0.871, 0.3035, 0.871, 0.3035, 0.8709, 0.3033, 0.8711, 0.3033, 0.8711, 0.3035, 0.8711, 0.3035, 0.8711, 0.3033, 0.8712, 0.3034, 0.8711, 0.3035, 0.8711, 0.3035, 0.8712, 0.3034, 0.8713, 0.3035, 0.8712, 0.3036, 0.8712, 0.3036, 0.8713, 0.3035, 0.8713, 0.3036, 0.8712, 0.3036, 0.8708, 0.3034, 0.8705, 0.3031, 0.8708, 0.3029, 0.8709, 0.3033, 0.8709, 0.3033, 0.8708, 0.3029, 0.8711, 0.3029, 0.8711, 0.3033, 0.8711, 0.3033, 0.8711, 0.3029, 0.8714, 0.3031, 0.8712, 0.3034, 0.8712, 0.3034, 0.8714, 0.3031, 0.8716, 0.3033, 0.8713, 0.3035, 0.8713, 0.3035, 0.8716, 0.3033, 0.8717, 0.3035, 0.8713, 0.3036, 0.8705, 0.3031, 0.8701, 0.3025, 0.8706, 0.3022, 0.8708, 0.3029, 0.8708, 0.3029, 0.8706, 0.3022, 0.8712, 0.3021, 0.8711, 0.3029, 0.8711, 0.3029, 0.8712, 0.3021, 0.8719, 0.3023, 0.8714, 0.3031, 0.8714, 0.3031, 0.8719, 0.3023, 0.8724, 0.3028, 0.8716, 0.3033, 0.8716, 0.3033, 0.8724, 0.3028, 0.8726, 0.3034, 0.8717, 0.3035, 0.8701, 0.3025, 0.8692, 0.3009, 0.8702, 0.3002, 0.8706, 0.3022, 0.8706, 0.3022, 0.8702, 0.3002, 0.8717, 0.2999, 0.8712, 0.3021, 0.8712, 0.3021, 0.8717, 0.2999, 0.8731, 0.3004, 0.8719, 0.3023, 0.8719, 0.3023, 0.8731, 0.3004, 0.8743, 0.3015, 0.8724, 0.3028, 0.8724, 0.3028, 0.8743, 0.3015, 0.8748, 0.303, 0.8726, 0.3034, 0.8692, 0.3009, 0.8671, 0.2923, 0.8699, 0.2906, 0.8702, 0.3002, 0.8702, 0.3002, 0.8699, 0.2906, 0.8745, 0.2904, 0.8717, 0.2999, 0.8717, 0.2999, 0.8745, 0.2904, 0.8788, 0.2921, 0.8731, 0.3004, 0.8731, 0.3004, 0.8788, 0.2921, 0.8825, 0.2953, 0.8743, 0.3015, 0.8743, 0.3015, 0.8825, 0.2953, 0.8847, 0.2998, 0.8748, 0.303, 0.5262, 0.4881, 0.5228, 0.4895, 0.5193, 0.4902, 0.5157, 0.4902, 0.5121, 0.4895, 0.5088, 0.4881, 0.5058, 0.4861, 0.5032, 0.4835, 0.5012, 0.4805, 0.4998, 0.4772, 0.4991, 0.4736, 0.4991, 0.47, 0.4998, 0.4665, 0.5012, 0.4631, 0.5032, 0.4601, 0.5058, 0.4576, 0.5088, 0.4555, 0.5121, 0.4542, 0.5157, 0.4535, 0.5193, 0.4535, 0.5228, 0.4542, 0.5262, 0.4555, 0.5292, 0.4576, 0.5317, 0.4601, 0.5337, 0.4631, 0.5351, 0.4665, 0.5358, 0.47, 0.5358, 0.4736, 0.5351, 0.4772, 0.5337, 0.4805, 0.5317, 0.4835, 0.5292, 0.4861, 0.8187, 0.0929, 0.8453, 0.08478, 0.8442, 0.08999, 0.819, 0.09546, 0.819, 0.09546, 0.8193, 0.09849, 0.8184, 0.0983, 0.8173, 0.09829, 0.816, 0.09831, 0.8145, 0.09827, 0.8128, 0.09815, 0.811, 0.0979, 0.809, 0.09749, 0.8069, 0.0969, 0.8047, 0.0961, 0.8024, 0.09507, 0.8, 0.0938, 0.7976, 0.09226, 0.7951, 0.09042, 0.7926, 0.08828, 0.7902, 0.0858, 0.7866, 0.083, 0.7908, 0.0807, 0.7944, 0.07907, 0.7978, 0.07805, 0.801, 0.0776, 0.8039, 0.07766, 0.8066, 0.07818, 0.8091, 0.0791, 0.8113, 0.08037, 0.8132, 0.08194, 0.8149, 0.08377, 0.8162, 0.08582, 0.8173, 0.08805, 0.8182, 0.09042, 0.8187, 0.0929, 0.819, 0.09546, 0.8442, 0.08999, 0.8426, 0.09484, 0.8193, 0.09849, 0.8182, 0.09042, 0.8458, 0.07925, 0.8453, 0.08478, 0.8187, 0.0929, 0.8173, 0.08805, 0.8458, 0.07345, 0.8458, 0.07925, 0.8182, 0.09042, 0.8162, 0.08582, 0.8452, 0.06744, 0.8458, 0.07345, 0.8173, 0.08805, 0.8149, 0.08377, 0.8439, 0.06126, 0.8452, 0.06744, 0.8162, 0.08582, 0.8132, 0.08194, 0.8419, 0.05497, 0.8439, 0.06126, 0.8149, 0.08377, 0.8113, 0.08037, 0.8393, 0.04861, 0.8419, 0.05497, 0.8132, 0.08194, 0.8091, 0.0791, 0.836, 0.04222, 0.8393, 0.04861, 0.8113, 0.08037, 0.8066, 0.07818, 0.8319, 0.03586, 0.836, 0.04222, 0.8091, 0.0791, 0.8039, 0.07766, 0.827, 0.02955, 0.8319, 0.03586, 0.8066, 0.07818, 0.801, 0.0776, 0.8214, 0.02335, 0.827, 0.02955, 0.8039, 0.07766, 0.7978, 0.07805, 0.815, 0.01728, 0.8214, 0.02335, 0.801, 0.0776, 0.7944, 0.07907, 0.8077, 0.01138, 0.815, 0.01728, 0.7978, 0.07805, 0.7908, 0.0807, 0.7996, 0.005701, 0.8077, 0.01138, 0.7944, 0.07907, 0.7866, 0.083, 0.7905, 0.0002642, 0.7996, 0.005701, 0.7908, 0.0807, 0.7902, 0.0858, 0.7905, 0.1228, 0.7866, 0.1228, 0.7866, 0.083, 0.7926, 0.08828, 0.7944, 0.1228, 0.7905, 0.1228, 0.7902, 0.0858, 0.7951, 0.09042, 0.7983, 0.1226, 0.7944, 0.1228, 0.7926, 0.08828, 0.7976, 0.09226, 0.8022, 0.1223, 0.7983, 0.1226, 0.7951, 0.09042, 0.8, 0.0938, 0.8062, 0.1218, 0.8022, 0.1223, 0.7976, 0.09226, 0.8024, 0.09507, 0.8101, 0.1211, 0.8062, 0.1218, 0.8, 0.0938, 0.8047, 0.0961, 0.814, 0.1201, 0.8101, 0.1211, 0.8024, 0.09507, 0.8069, 0.0969, 0.8179, 0.1188, 0.814, 0.1201, 0.8047, 0.0961, 0.809, 0.09749, 0.8217, 0.1171, 0.8179, 0.1188, 0.8069, 0.0969, 0.811, 0.0979, 0.8254, 0.1151, 0.8217, 0.1171, 0.809, 0.09749, 0.8128, 0.09815, 0.8289, 0.1128, 0.8254, 0.1151, 0.811, 0.0979, 0.8145, 0.09827, 0.8322, 0.11, 0.8289, 0.1128, 0.8128, 0.09815, 0.816, 0.09831, 0.8353, 0.1068, 0.8322, 0.11, 0.8145, 0.09827, 0.8173, 0.09829, 0.8381, 0.1033, 0.8353, 0.1068, 0.816, 0.09831, 0.8184, 0.0983, 0.8405, 0.09926, 0.8381, 0.1033, 0.8173, 0.09829, 0.8193, 0.09849, 0.8426, 0.09484, 0.8405, 0.09926, 0.8184, 0.0983, 0.3861, 0.04009, 0.4174, 0.06024, 0.3779, 0.103, 0.3561, 0.07873, 0.3531, 0.02396, 0.3861, 0.04009, 0.3561, 0.07873, 0.3326, 0.05629, 0.3188, 0.01213, 0.3531, 0.02396, 0.3326, 0.05629, 0.3071, 0.03572, 0.284, 0.004549, 0.3188, 0.01213, 0.3071, 0.03572, 0.2792, 0.01715, 0.4736, 0.1109, 0.4986, 0.1401, 0.4391, 0.1878, 0.4186, 0.1572, 0.4466, 0.084, 0.4736, 0.1109, 0.4186, 0.1572, 0.3985, 0.1291, 0.4174, 0.06024, 0.4466, 0.084, 0.3985, 0.1291, 0.3779, 0.103, 0.3985, 0.1291, 0.4186, 0.1572, 0.3603, 0.1902, 0.3474, 0.16, 0.3779, 0.103, 0.3985, 0.1291, 0.3474, 0.16, 0.3344, 0.1318, 0.3561, 0.07873, 0.3779, 0.103, 0.3344, 0.1318, 0.3208, 0.1048, 0.3326, 0.05629, 0.3561, 0.07873, 0.3208, 0.1048, 0.3059, 0.07857, 0.3071, 0.03572, 0.3326, 0.05629, 0.3059, 0.07857, 0.2894, 0.05268, 0.2792, 0.01715, 0.3071, 0.03572, 0.2894, 0.05268, 0.2705, 0.02675, 0.4186, 0.1572, 0.4391, 0.1878, 0.3737, 0.2232, 0.3603, 0.1902, 0.2894, 0.05268, 0.3059, 0.07857, 0.2756, 0.09111, 0.2681, 0.06247, 0.2705, 0.02675, 0.2894, 0.05268, 0.2681, 0.06247, 0.2593, 0.03248, 0.3603, 0.1902, 0.3737, 0.2232, 0.3036, 0.2427, 0.2984, 0.2084, 0.3474, 0.16, 0.3603, 0.1902, 0.2984, 0.2084, 0.2932, 0.1771, 0.3344, 0.1318, 0.3474, 0.16, 0.2932, 0.1771, 0.2879, 0.1477, 0.3208, 0.1048, 0.3344, 0.1318, 0.2879, 0.1477, 0.2821, 0.1193, 0.3059, 0.07857, 0.3208, 0.1048, 0.2821, 0.1193, 0.2756, 0.09111, 0.2821, 0.1193, 0.2879, 0.1477, 0.2403, 0.1508, 0.2422, 0.1225, 0.2756, 0.09111, 0.2821, 0.1193, 0.2422, 0.1225, 0.2439, 0.09412, 0.2681, 0.06247, 0.2756, 0.09111, 0.2439, 0.09412, 0.2454, 0.06493, 0.2593, 0.03248, 0.2681, 0.06247, 0.2454, 0.06493, 0.2469, 0.03395, 0.2984, 0.2084, 0.3036, 0.2427, 0.2324, 0.245, 0.2355, 0.2111, 0.2932, 0.1771, 0.2984, 0.2084, 0.2355, 0.2111, 0.2381, 0.1801, 0.2879, 0.1477, 0.2932, 0.1771, 0.2381, 0.1801, 0.2403, 0.1508, 0.2381, 0.1801, 0.2355, 0.2111, 0.1748, 0.1987, 0.1846, 0.1694, 0.2403, 0.1508, 0.2381, 0.1801, 0.1846, 0.1694, 0.194, 0.1418, 0.2422, 0.1225, 0.2403, 0.1508, 0.194, 0.1418, 0.2032, 0.1148, 0.2439, 0.09412, 0.2422, 0.1225, 0.2032, 0.1148, 0.2127, 0.08781, 0.2454, 0.06493, 0.2439, 0.09412, 0.2127, 0.08781, 0.223, 0.06013, 0.2469, 0.03395, 0.2454, 0.06493, 0.223, 0.06013, 0.2348, 0.03108, 0.2355, 0.2111, 0.2324, 0.245, 0.1641, 0.2304, 0.1748, 0.1987, 0.223, 0.06013, 0.2127, 0.08781, 0.1841, 0.07251, 0.2029, 0.04831, 0.2348, 0.03108, 0.223, 0.06013, 0.2029, 0.04831, 0.2243, 0.02412, 0.1748, 0.1987, 0.1641, 0.2304, 0.1019, 0.2011, 0.119, 0.1728, 0.1846, 0.1694, 0.1748, 0.1987, 0.119, 0.1728, 0.1351, 0.1464, 0.194, 0.1418, 0.1846, 0.1694, 0.1351, 0.1464, 0.1509, 0.1212, 0.2032, 0.1148, 0.194, 0.1418, 0.1509, 0.1212, 0.167, 0.09672, 0.2127, 0.08781, 0.2032, 0.1148, 0.167, 0.09672, 0.1841, 0.07251, 0.1509, 0.1212, 0.1351, 0.1464, 0.09058, 0.1124, 0.1122, 0.08995, 0.167, 0.09672, 0.1509, 0.1212, 0.1122, 0.08995, 0.135, 0.06861, 0.1841, 0.07251, 0.167, 0.09672, 0.135, 0.06861, 0.1597, 0.04844, 0.2029, 0.04831, 0.1841, 0.07251, 0.1597, 0.04844, 0.1867, 0.02983, 0.2243, 0.02412, 0.2029, 0.04831, 0.1867, 0.02983, 0.2166, 0.01356, 0.119, 0.1728, 0.1019, 0.2011, 0.04779, 0.1607, 0.06935, 0.1359, 0.1351, 0.1464, 0.119, 0.1728, 0.06935, 0.1359, 0.09058, 0.1124, 0.2166, 0.01356, 0.1867, 0.02983, 0.1767, 0.005178, 0.2131, 0.0002642, 0.06935, 0.1359, 0.04779, 0.1607, 0.0002642, 0.1137, 0.02435, 0.09029, 0.09058, 0.1124, 0.06935, 0.1359, 0.02435, 0.09029, 0.05016, 0.06798, 0.1122, 0.08995, 0.09058, 0.1124, 0.05016, 0.06798, 0.07811, 0.0476, 0.135, 0.06861, 0.1122, 0.08995, 0.07811, 0.0476, 0.1085, 0.02979, 0.1597, 0.04844, 0.135, 0.06861, 0.1085, 0.02979, 0.1415, 0.01533, 0.1867, 0.02983, 0.1597, 0.04844, 0.1415, 0.01533, 0.1767, 0.005178, 0.2489, 0.0002642, 0.284, 0.004549, 0.2792, 0.01715, 0.2489, 0.0002642, 0.2792, 0.01715, 0.2705, 0.02675, 0.2489, 0.0002642, 0.2705, 0.02675, 0.2593, 0.03248, 0.08836, 0.5055, 0.1442, 0.5055, 0.1442, 0.7101, 0.08836, 0.7101, 0.2489, 0.0002642, 0.2593, 0.03248, 0.2469, 0.03395, 0.2489, 0.0002642, 0.2469, 0.03395, 0.2348, 0.03108, 0.3677, 0.5055, 0.4235, 0.5055, 0.4235, 0.7101, 0.3677, 0.7101, 0.2489, 0.0002642, 0.2348, 0.03108, 0.2243, 0.02412, 0.2489, 0.0002642, 0.2243, 0.02412, 0.2166, 0.01356, 0.2489, 0.0002642, 0.2166, 0.01356, 0.2131, 0.0002642, 0.256, 0.5055, 0.3118, 0.5055, 0.3118, 0.7101, 0.256, 0.7101, 0.1442, 0.5055, 0.2001, 0.5055, 0.2001, 0.7101, 0.1442, 0.7101, 0.4235, 0.5055, 0.4794, 0.5055, 0.4794, 0.7101, 0.4235, 0.7101, 0.0325, 0.5055, 0.08836, 0.5055, 0.08836, 0.7101, 0.0325, 0.7101, 0.2001, 0.5055, 0.256, 0.5055, 0.256, 0.7101, 0.2001, 0.7101, 0.3118, 0.5055, 0.3677, 0.5055, 0.3677, 0.7101, 0.3118, 0.7101, 0.4487, 0.4225, 0.4207, 0.4429, 0.3866, 0.4005, 0.4082, 0.3781, 0.4745, 0.4002, 0.4487, 0.4225, 0.4082, 0.3781, 0.4295, 0.3546, 0.4986, 0.3768, 0.4745, 0.4002, 0.4295, 0.3546, 0.451, 0.3297, 0.3222, 0.4853, 0.2858, 0.4902, 0.2822, 0.4769, 0.3121, 0.4606, 0.3574, 0.4751, 0.3222, 0.4853, 0.3121, 0.4606, 0.3392, 0.442, 0.3903, 0.4607, 0.3574, 0.4751, 0.3392, 0.442, 0.3638, 0.4219, 0.4207, 0.4429, 0.3903, 0.4607, 0.3638, 0.4219, 0.3866, 0.4005, 0.3638, 0.4219, 0.3392, 0.442, 0.3147, 0.418, 0.3318, 0.3937, 0.3866, 0.4005, 0.3638, 0.4219, 0.3318, 0.3937, 0.3479, 0.3693, 0.4082, 0.3781, 0.3866, 0.4005, 0.3479, 0.3693, 0.3637, 0.3441, 0.4295, 0.3546, 0.4082, 0.3781, 0.3637, 0.3441, 0.3798, 0.3177, 0.451, 0.3297, 0.4295, 0.3546, 0.3798, 0.3177, 0.3969, 0.2894, 0.3121, 0.4606, 0.2822, 0.4769, 0.2745, 0.4664, 0.2959, 0.4422, 0.3392, 0.442, 0.3121, 0.4606, 0.2959, 0.4422, 0.3147, 0.418, 0.3969, 0.2894, 0.3798, 0.3177, 0.324, 0.2918, 0.3348, 0.2601, 0.2959, 0.4422, 0.2745, 0.4664, 0.264, 0.4594, 0.2758, 0.4303, 0.3147, 0.418, 0.2959, 0.4422, 0.2758, 0.4303, 0.2861, 0.4027, 0.3318, 0.3937, 0.3147, 0.418, 0.2861, 0.4027, 0.2956, 0.3757, 0.3479, 0.3693, 0.3318, 0.3937, 0.2956, 0.3757, 0.3048, 0.3487, 0.3637, 0.3441, 0.3479, 0.3693, 0.3048, 0.3487, 0.3142, 0.321, 0.3798, 0.3177, 0.3637, 0.3441, 0.3142, 0.321, 0.324, 0.2918, 0.3142, 0.321, 0.3048, 0.3487, 0.2585, 0.3396, 0.2607, 0.3104, 0.324, 0.2918, 0.3142, 0.321, 0.2607, 0.3104, 0.2634, 0.2794, 0.3348, 0.2601, 0.324, 0.2918, 0.2634, 0.2794, 0.2664, 0.2455, 0.2758, 0.4303, 0.264, 0.4594, 0.2519, 0.4565, 0.2535, 0.4255, 0.2861, 0.4027, 0.2758, 0.4303, 0.2535, 0.4255, 0.255, 0.3964, 0.2956, 0.3757, 0.2861, 0.4027, 0.255, 0.3964, 0.2566, 0.368, 0.3048, 0.3487, 0.2956, 0.3757, 0.2566, 0.368, 0.2585, 0.3396, 0.255, 0.3964, 0.2535, 0.4255, 0.2307, 0.428, 0.2232, 0.3994, 0.2566, 0.368, 0.255, 0.3964, 0.2232, 0.3994, 0.2167, 0.3712, 0.2585, 0.3396, 0.2566, 0.368, 0.2167, 0.3712, 0.211, 0.3428, 0.2607, 0.3104, 0.2585, 0.3396, 0.211, 0.3428, 0.2056, 0.3134, 0.2634, 0.2794, 0.2607, 0.3104, 0.2056, 0.3134, 0.2005, 0.282, 0.2664, 0.2455, 0.2634, 0.2794, 0.2005, 0.282, 0.1952, 0.2477, 0.2535, 0.4255, 0.2519, 0.4565, 0.2396, 0.458, 0.2307, 0.428, 0.2005, 0.282, 0.2056, 0.3134, 0.1514, 0.3304, 0.1386, 0.3002, 0.1952, 0.2477, 0.2005, 0.282, 0.1386, 0.3002, 0.1251, 0.2673, 0.2307, 0.428, 0.2396, 0.458, 0.2283, 0.4637, 0.2095, 0.4378, 0.2232, 0.3994, 0.2307, 0.428, 0.2095, 0.4378, 0.1929, 0.4119, 0.2167, 0.3712, 0.2232, 0.3994, 0.1929, 0.4119, 0.1781, 0.3857, 0.211, 0.3428, 0.2167, 0.3712, 0.1781, 0.3857, 0.1644, 0.3587, 0.2056, 0.3134, 0.211, 0.3428, 0.1644, 0.3587, 0.1514, 0.3304, 0.1644, 0.3587, 0.1781, 0.3857, 0.1427, 0.4117, 0.1209, 0.3875, 0.1514, 0.3304, 0.1644, 0.3587, 0.1209, 0.3875, 0.1003, 0.3614, 0.1386, 0.3002, 0.1514, 0.3304, 0.1003, 0.3614, 0.08024, 0.3333, 0.1251, 0.2673, 0.1386, 0.3002, 0.08024, 0.3333, 0.05976, 0.3027, 0.2095, 0.4378, 0.2283, 0.4637, 0.2196, 0.4733, 0.1917, 0.4547, 0.1929, 0.4119, 0.2095, 0.4378, 0.1917, 0.4547, 0.1662, 0.4342, 0.1781, 0.3857, 0.1929, 0.4119, 0.1662, 0.4342, 0.1427, 0.4117, 0.1662, 0.4342, 0.1917, 0.4547, 0.18, 0.4783, 0.1458, 0.4665, 0.1427, 0.4117, 0.1662, 0.4342, 0.1458, 0.4665, 0.1127, 0.4504, 0.1209, 0.3875, 0.1427, 0.4117, 0.1127, 0.4504, 0.08146, 0.4302, 0.1003, 0.3614, 0.1209, 0.3875, 0.08146, 0.4302, 0.05226, 0.4065, 0.08024, 0.3333, 0.1003, 0.3614, 0.05226, 0.4065, 0.02524, 0.3796, 0.05976, 0.3027, 0.08024, 0.3333, 0.02524, 0.3796, 0.0002642, 0.3503, 0.1917, 0.4547, 0.2196, 0.4733, 0.2149, 0.4859, 0.18, 0.4783, 0.2858, 0.4902, 0.25, 0.4902, 0.2822, 0.4769, 0.2822, 0.4769, 0.25, 0.4902, 0.2745, 0.4664, 0.2745, 0.4664, 0.25, 0.4902, 0.264, 0.4594, 0.264, 0.4594, 0.25, 0.4902, 0.2519, 0.4565, 0.2519, 0.4565, 0.25, 0.4902, 0.2396, 0.458, 0.2396, 0.458, 0.25, 0.4902, 0.2283, 0.4637, 0.2283, 0.4637, 0.25, 0.4902, 0.2196, 0.4733, 0.2196, 0.4733, 0.25, 0.4902, 0.2149, 0.4859, 0.3986, 0.829, 0.3862, 0.8365, 0.3714, 0.8152, 0.383, 0.8062, 0.8893, 0.8268, 0.8893, 0.9521, 0.8673, 0.9521, 0.8673, 0.8268, 0.383, 0.8062, 0.3714, 0.8152, 0.3537, 0.7958, 0.3642, 0.7851, 0.8673, 0.8268, 0.8673, 0.9521, 0.8454, 0.9521, 0.8454, 0.8268, 0.3642, 0.7851, 0.3537, 0.7958, 0.3332, 0.7787, 0.3422, 0.7664, 0.8454, 0.8268, 0.8454, 0.9521, 0.8234, 0.9521, 0.8234, 0.8268, 0.3422, 0.7664, 0.3332, 0.7787, 0.3099, 0.7644, 0.3174, 0.7507, 0.8234, 0.8268, 0.8234, 0.9521, 0.8014, 0.9521, 0.8014, 0.8268, 0.3174, 0.7507, 0.3099, 0.7644, 0.2844, 0.7533, 0.29, 0.7384, 0.8014, 0.8268, 0.8014, 0.9521, 0.7795, 0.9521, 0.7795, 0.8268, 0.29, 0.7384, 0.2844, 0.7533, 0.2571, 0.7457, 0.2605, 0.7298, 0.7795, 0.8268, 0.7795, 0.9521, 0.7575, 0.9521, 0.7575, 0.8268, 0.2605, 0.7298, 0.2571, 0.7457, 0.2283, 0.742, 0.2295, 0.7254, 0.7575, 0.8268, 0.7575, 0.9521, 0.7355, 0.9521, 0.7355, 0.8268, 0.2295, 0.7254, 0.2283, 0.742, 0.1988, 0.7423, 0.1976, 0.7254, 0.7355, 0.8268, 0.7355, 0.9521, 0.7135, 0.9521, 0.7135, 0.8268, 0.1976, 0.7254, 0.1988, 0.7423, 0.1689, 0.7469, 0.1653, 0.73, 0.7135, 0.8268, 0.7135, 0.9521, 0.6916, 0.9521, 0.6916, 0.8268, 0.1653, 0.73, 0.1689, 0.7469, 0.1394, 0.7559, 0.1334, 0.7393, 0.6916, 0.8268, 0.6916, 0.9521, 0.6696, 0.9521, 0.6696, 0.8268, 0.1334, 0.7393, 0.1394, 0.7559, 0.1109, 0.7691, 0.1024, 0.7532, 0.6696, 0.8268, 0.6696, 0.9521, 0.6476, 0.9521, 0.6476, 0.8268, 0.1024, 0.7532, 0.1109, 0.7691, 0.08393, 0.7866, 0.07305, 0.7718, 0.6476, 0.8268, 0.6476, 0.9521, 0.6257, 0.9521, 0.6257, 0.8268, 0.07305, 0.7718, 0.08393, 0.7866, 0.05915, 0.8082, 0.04603, 0.7947, 0.6257, 0.8268, 0.6257, 0.9521, 0.6037, 0.9521, 0.6037, 0.8268, 0.04603, 0.7947, 0.05915, 0.8082, 0.03695, 0.8338, 0.0218, 0.8217, 0.6037, 0.8268, 0.6037, 0.9521, 0.5817, 0.9521, 0.5817, 0.8268, 0.0218, 0.8217, 0.03695, 0.8338, 0.01701, 0.8635, 0.0002642, 0.852, 0.5817, 0.8268, 0.5817, 0.9521, 0.5597, 0.9521, 0.5597, 0.8268, 0.5597, 0.8268, 0.5597, 0.9521, 0.5378, 0.9521, 0.5378, 0.8268, 0.08036, 0.8642, 0.06707, 0.8871, 0.01701, 0.8635, 0.03695, 0.8338, 0.09663, 0.8439, 0.08036, 0.8642, 0.03695, 0.8338, 0.05915, 0.8082, 0.1153, 0.8264, 0.09663, 0.8439, 0.05915, 0.8082, 0.08393, 0.7866, 0.1358, 0.8121, 0.1153, 0.8264, 0.08393, 0.7866, 0.1109, 0.7691, 0.1576, 0.8009, 0.1358, 0.8121, 0.1109, 0.7691, 0.1394, 0.7559, 0.1804, 0.7932, 0.1576, 0.8009, 0.1394, 0.7559, 0.1689, 0.7469, 0.2035, 0.7888, 0.1804, 0.7932, 0.1689, 0.7469, 0.1988, 0.7423, 0.2266, 0.7877, 0.2035, 0.7888, 0.1988, 0.7423, 0.2283, 0.742, 0.2491, 0.7898, 0.2266, 0.7877, 0.2283, 0.742, 0.2571, 0.7457, 0.2706, 0.795, 0.2491, 0.7898, 0.2571, 0.7457, 0.2844, 0.7533, 0.2908, 0.8029, 0.2706, 0.795, 0.2844, 0.7533, 0.3099, 0.7644, 0.3092, 0.8134, 0.2908, 0.8029, 0.3099, 0.7644, 0.3332, 0.7787, 0.3257, 0.8262, 0.3092, 0.8134, 0.3332, 0.7787, 0.3537, 0.7958, 0.3399, 0.8408, 0.3257, 0.8262, 0.3537, 0.7958, 0.3714, 0.8152, 0.3516, 0.8571, 0.3399, 0.8408, 0.3714, 0.8152, 0.3862, 0.8365, 0.3603, 0.8747, 0.3516, 0.8571, 0.3862, 0.8365, 0.3989, 0.8602, 0.4118, 0.8531, 0.3989, 0.8602, 0.3862, 0.8365, 0.3986, 0.829, 0.2082, 0.9559, 0.2142, 0.9753, 0.2161, 0.9956, 0.008536, 0.9956, 0.01053, 0.9753, 0.01644, 0.9559, 0.02603, 0.9379, 0.03894, 0.9222, 0.05467, 0.9093, 0.07262, 0.8997, 0.09209, 0.8938, 0.1123, 0.8918, 0.1326, 0.8938, 0.1521, 0.8997, 0.17, 0.9093, 0.1857, 0.9222, 0.1987, 0.9379, 0.5907, 0.2642, 0.665, 0.286, 0.6544, 0.3093, 0.5882, 0.2696, 0.7956, 0.7123, 0.8853, 0.6561, 0.8991, 0.6863, 0.7974, 0.7241, 0.7095, 0.07488, 0.7287, 0.09197, 0.74, 0.1151, 0.7416, 0.1409, 0.7332, 0.1652, 0.7161, 0.1845, 0.6929, 0.1958, 0.6672, 0.1973, 0.6428, 0.1889, 0.6236, 0.1718, 0.6123, 0.1487, 0.6107, 0.123, 0.6191, 0.0986, 0.6362, 0.07931, 0.6594, 0.06803, 0.6851, 0.06648, 0.7974, 0.7241, 0.8991, 0.6863, 0.9067, 0.7184, 0.7955, 0.7387, 0.589, 0.2527, 0.6667, 0.2346, 0.6693, 0.2604, 0.5911, 0.2584, 0.7955, 0.7387, 0.9067, 0.7184, 0.9089, 0.7515, 0.7883, 0.7561, 0.5858, 0.2465, 0.6576, 0.2102, 0.6667, 0.2346, 0.589, 0.2527, 0.7883, 0.7561, 0.9089, 0.7515, 0.9052, 0.7777, 0.7709, 0.7586, 0.5809, 0.2413, 0.6428, 0.1889, 0.6576, 0.2102, 0.5858, 0.2465, 0.7709, 0.7586, 0.626, 0.7777, 0.6247, 0.7452, 0.7525, 0.7509, 0.5743, 0.2376, 0.6236, 0.1718, 0.6428, 0.1889, 0.5809, 0.2413, 0.7525, 0.7509, 0.6247, 0.7452, 0.6281, 0.7121, 0.743, 0.7387, 0.5663, 0.2362, 0.6011, 0.1597, 0.6236, 0.1718, 0.5743, 0.2376, 0.743, 0.7387, 0.6281, 0.7121, 0.6375, 0.6796, 0.7404, 0.7264, 0.5572, 0.2381, 0.577, 0.1527, 0.6011, 0.1597, 0.5663, 0.2362, 0.7404, 0.7264, 0.6375, 0.6796, 0.6538, 0.6494, 0.7423, 0.7156, 0.5481, 0.2452, 0.5523, 0.1502, 0.577, 0.1527, 0.5572, 0.2381, 0.7423, 0.7156, 0.6538, 0.6494, 0.6768, 0.6235, 0.7472, 0.7068, 0.5424, 0.2589, 0.5282, 0.1511, 0.5523, 0.1502, 0.5481, 0.2452, 0.7472, 0.7068, 0.6768, 0.6235, 0.7055, 0.6037, 0.7542, 0.7002, 0.5442, 0.2718, 0.5477, 0.3615, 0.5282, 0.3587, 0.5424, 0.2589, 0.7542, 0.7002, 0.7055, 0.6037, 0.7382, 0.5915, 0.7626, 0.696, 0.5768, 0.2773, 0.568, 0.2786, 0.5572, 0.2772, 0.5442, 0.2718, 0.5424, 0.2589, 0.5481, 0.2452, 0.5572, 0.2381, 0.5663, 0.2362, 0.5743, 0.2376, 0.5809, 0.2413, 0.5858, 0.2465, 0.589, 0.2527, 0.5911, 0.2584, 0.5907, 0.2642, 0.5882, 0.2696, 0.5835, 0.2741, 0.5572, 0.2772, 0.5723, 0.3598, 0.5477, 0.3615, 0.5442, 0.2718, 0.7626, 0.696, 0.7382, 0.5915, 0.773, 0.5879, 0.7703, 0.6931, 0.5882, 0.2696, 0.6544, 0.3093, 0.6385, 0.3289, 0.5835, 0.2741, 0.568, 0.2786, 0.5962, 0.3542, 0.5723, 0.3598, 0.5572, 0.2772, 0.7703, 0.6931, 0.773, 0.5879, 0.8073, 0.5936, 0.7781, 0.6936, 0.5835, 0.2741, 0.6385, 0.3289, 0.6186, 0.3439, 0.5768, 0.2773, 0.5768, 0.2773, 0.6186, 0.3439, 0.5962, 0.3542, 0.568, 0.2786, 0.7781, 0.6936, 0.8073, 0.5936, 0.8387, 0.6079, 0.7853, 0.697, 0.5235, 0.5339, 0.5465, 0.508, 0.5776, 0.4928, 0.6122, 0.4907, 0.6449, 0.502, 0.6709, 0.525, 0.686, 0.5562, 0.6881, 0.5907, 0.6768, 0.6235, 0.6538, 0.6494, 0.6227, 0.6646, 0.5881, 0.6667, 0.5554, 0.6554, 0.5294, 0.6324, 0.5143, 0.6013, 0.5122, 0.5667, 0.7913, 0.7033, 0.8651, 0.6294, 0.8853, 0.6561, 0.7956, 0.7123, 0.7853, 0.697, 0.8387, 0.6079, 0.8651, 0.6294, 0.7913, 0.7033, 0.5911, 0.2584, 0.6693, 0.2604, 0.665, 0.286, 0.5907, 0.2642, 0.7956, 0.7123, 0.7974, 0.7241, 0.7955, 0.7387, 0.7883, 0.7561, 0.7709, 0.7586, 0.7525, 0.7509, 0.743, 0.7387, 0.7404, 0.7264, 0.7423, 0.7156, 0.7472, 0.7068, 0.7542, 0.7002, 0.7626, 0.696, 0.7703, 0.6931, 0.7781, 0.6936, 0.7853, 0.697, 0.7913, 0.7033])
me_cube.materials.append(mat_mat)
me_cube.use_remesh_preserve_volume = False
me_cube.use_remesh_preserve_attributes = False
me_cube.use_mirror_vertex_groups = False
me_cube.update()

# ---- objects
ob_cube = bpy.data.objects.new('Cube', me_cube)
ob_lamp = bpy.data.objects.new('Lamp', light_lamp)
ob_camera = bpy.data.objects.new('Camera', cam_camera)

# ---- transforms, parenting, visibility, modifiers, constraints
ob_cube.location = (0.0, 0.0, 0.0)
ob_cube.lineart.crease_threshold = 0.0
_m = ob_cube.modifiers.new('Mirror', 'MIRROR')
ob_lamp.location = (4.076, 1.005, 5.904)
ob_lamp.rotation_euler = (0.6503, 0.05522, 1.866)
ob_lamp.lock_rotations_4d = False
ob_lamp.empty_display_type = 'ARROWS'
ob_lamp.color = (0.0, 0.0, 0.0, 0.0)
ob_lamp.lineart.crease_threshold = 0.0
ob_camera.location = (7.481, -6.508, 5.344)
ob_camera.rotation_euler = (1.109, 0.01082, 0.8149)
ob_camera.lock_rotations_4d = False
ob_camera.empty_display_type = 'ARROWS'
ob_camera.color = (0.0, 0.0, 0.0, 0.0)
ob_camera.display_type = 'WIRE'
ob_camera.lineart.crease_threshold = 0.0

# ---- collection membership
col_collection_1.objects.link(ob_cube)
col_collection_1.objects.link(ob_lamp)
col_collection_1.objects.link(ob_camera)

# ---- scene / render settings (as saved in the file)
scene.camera = ob_camera
scene.frame_start = 1; scene.frame_end = 250; scene.frame_set(1)
scene.render.engine = 'BLENDER_EEVEE_NEXT'
scene.render.image_settings.color_mode = 'RGB'
scene.render.image_settings.compression = 90
scene.render.resolution_percentage = 50
scene.render.dither_intensity = 0.0
scene.cycles.use_denoising = False
scene.cycles.samples = 10
scene.cycles.sampling_pattern = 'TABULATED_SOBOL'
scene.cycles.light_sampling_threshold = 0.0
scene.cycles.use_adaptive_sampling = False
scene.cycles.use_light_tree = False
scene.cycles.blur_glossy = 0.0
scene.cycles.volume_bounces = 1
scene.cycles.pixel_filter_type = 'GAUSSIAN'
scene.cycles.sample_clamp_indirect = 0.0
scene.view_settings.view_transform = 'Standard'
bpy.context.view_layer.update()
